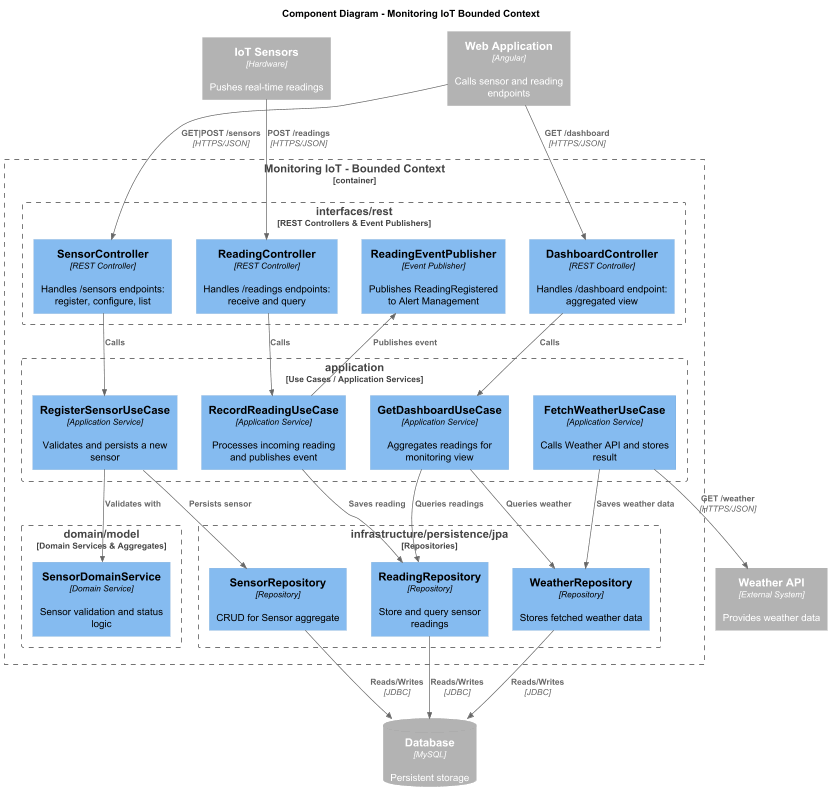

The diagram above was rendered by PlantUML. Its source (embedded in the PNG):
@startuml
!include https://raw.githubusercontent.com/plantuml-stdlib/C4-PlantUML/master/C4_Component.puml

LAYOUT_TOP_DOWN()
HIDE_STEREOTYPE()

title Component Diagram - Monitoring IoT Bounded Context

Container_Ext(spa, "Web Application", "Angular", "Calls sensor and reading endpoints")
Container_Ext(iotSensors, "IoT Sensors", "Hardware", "Pushes real-time readings")
Container_Ext(weatherApi, "Weather API", "External System", "Provides weather data")
ContainerDb_Ext(db, "Database", "MySQL", "Persistent storage")

Container_Boundary(monitoringBC, "Monitoring IoT - Bounded Context") {

    Boundary(interfaces, "interfaces/rest", "REST Controllers & Event Publishers") {
        Component(sensorController,    "SensorController",      "REST Controller", "Handles /sensors endpoints: register, configure, list")
        Component(readingController,   "ReadingController",     "REST Controller", "Handles /readings endpoints: receive and query")
        Component(dashboardController, "DashboardController",   "REST Controller", "Handles /dashboard endpoint: aggregated view")
        Component(readingEventPub,     "ReadingEventPublisher", "Event Publisher", "Publishes ReadingRegistered to Alert Management")
    }

    Boundary(application, "application", "Use Cases / Application Services") {
        Component(registerSensorUC, "RegisterSensorUseCase", "Application Service", "Validates and persists a new sensor")
        Component(recordReadingUC,  "RecordReadingUseCase",  "Application Service", "Processes incoming reading and publishes event")
        Component(getDashboardUC,   "GetDashboardUseCase",   "Application Service", "Aggregates readings for monitoring view")
        Component(fetchWeatherUC,   "FetchWeatherUseCase",   "Application Service", "Calls Weather API and stores result")
    }

    Boundary(domain, "domain/model", "Domain Services & Aggregates") {
        Component(sensorDomainService, "SensorDomainService", "Domain Service", "Sensor validation and status logic")
    }

    Boundary(infrastructure, "infrastructure/persistence/jpa", "Repositories") {
        Component(sensorRepo,  "SensorRepository",  "Repository", "CRUD for Sensor aggregate")
        Component(readingRepo, "ReadingRepository", "Repository", "Store and query sensor readings")
        Component(weatherRepo, "WeatherRepository", "Repository", "Stores fetched weather data")
    }
}

' === External → Interface ===
Rel(iotSensors, readingController,  "POST /readings",    "HTTPS/JSON")
Rel(spa,        sensorController,   "GET|POST /sensors", "HTTPS/JSON")
Rel(spa,        dashboardController,"GET /dashboard",    "HTTPS/JSON")

' === Interface → Application ===
Rel(sensorController,    registerSensorUC, "Calls")
Rel(readingController,   recordReadingUC,  "Calls")
Rel(dashboardController, getDashboardUC,   "Calls")

' === Application → Domain ===
Rel(registerSensorUC, sensorDomainService, "Validates with")

' === Application → Infrastructure ===
Rel(registerSensorUC, sensorRepo,  "Persists sensor")
Rel(recordReadingUC,  readingRepo, "Saves reading")
Rel(getDashboardUC,   readingRepo, "Queries readings")
Rel(getDashboardUC,   weatherRepo, "Queries weather")
Rel(fetchWeatherUC,   weatherRepo, "Saves weather data")

' === Application → Interface (events) ===
Rel(recordReadingUC, readingEventPub, "Publishes event")

' === Application → External ===
Rel(fetchWeatherUC, weatherApi, "GET /weather", "HTTPS/JSON")

' === Infrastructure → DB ===
Rel(sensorRepo,  db, "Reads/Writes", "JDBC")
Rel(readingRepo, db, "Reads/Writes", "JDBC")
Rel(weatherRepo, db, "Reads/Writes", "JDBC")

@enduml